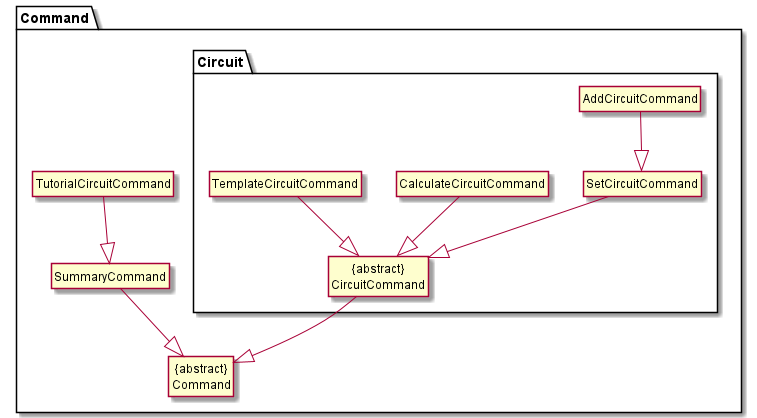

The diagram above was rendered by PlantUML. Its source (embedded in the PNG):
@startuml
!include style.puml

hide member

package Command {

Class "{abstract}\nCommand" as Comd
Class "SummaryCommand" as Summary
Class "TutorialCircuitCommand" as Help

package "Circuit" {
Class "{abstract}\nCircuitCommand" as Circuit
Class "SetCircuitCommand" as Set
Class "AddCircuitCommand" as Add
Class "CalculateCircuitCommand" as Calc
Class "TemplateCircuitCommand" as Template
}

Help --|> Summary
Template --|> Circuit
Set --|> Circuit
Calc --|> Circuit
Add --|> Set
Summary --|> Comd
Circuit --|> Comd

@enduml